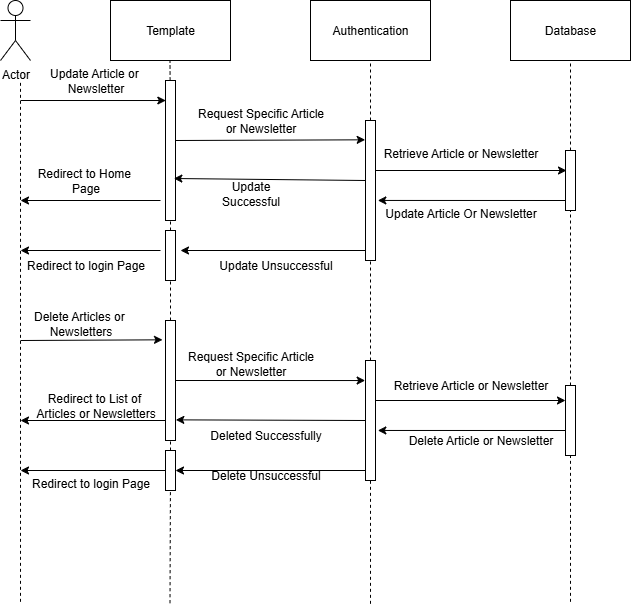

The diagram above was exported from draw.io. Its source (the exported page's mxGraphModel, read from the mxfile embedded in the PNG):
<mxGraphModel dx="778" dy="460" grid="1" gridSize="10" guides="1" tooltips="1" connect="1" arrows="1" fold="1" page="1" pageScale="1" pageWidth="850" pageHeight="1100" math="0" shadow="0">
  <root>
    <mxCell id="0" />
    <mxCell id="1" parent="0" />
    <mxCell id="3TYbl9R2qmN2EsuJpzEO-1" value="Actor" style="shape=umlActor;verticalLabelPosition=bottom;verticalAlign=top;html=1;outlineConnect=0;" parent="1" vertex="1">
      <mxGeometry x="50" y="40" width="30" height="60" as="geometry" />
    </mxCell>
    <mxCell id="3TYbl9R2qmN2EsuJpzEO-2" value="Template" style="rounded=0;whiteSpace=wrap;html=1;" parent="1" vertex="1">
      <mxGeometry x="160" y="40" width="120" height="60" as="geometry" />
    </mxCell>
    <mxCell id="3TYbl9R2qmN2EsuJpzEO-3" value="Authentication" style="rounded=0;whiteSpace=wrap;html=1;" parent="1" vertex="1">
      <mxGeometry x="360" y="40" width="120" height="60" as="geometry" />
    </mxCell>
    <mxCell id="3TYbl9R2qmN2EsuJpzEO-4" value="Database" style="rounded=0;whiteSpace=wrap;html=1;" parent="1" vertex="1">
      <mxGeometry x="560" y="40" width="120" height="60" as="geometry" />
    </mxCell>
    <mxCell id="3TYbl9R2qmN2EsuJpzEO-5" value="" style="endArrow=none;dashed=1;html=1;rounded=0;" parent="1" source="3TYbl9R2qmN2EsuJpzEO-8" edge="1">
      <mxGeometry width="50" height="50" relative="1" as="geometry">
        <mxPoint x="219.5" y="642.6666870117188" as="sourcePoint" />
        <mxPoint x="219.5" y="100" as="targetPoint" />
      </mxGeometry>
    </mxCell>
    <mxCell id="3TYbl9R2qmN2EsuJpzEO-6" value="" style="endArrow=none;dashed=1;html=1;rounded=0;" parent="1" source="3TYbl9R2qmN2EsuJpzEO-10" edge="1">
      <mxGeometry width="50" height="50" relative="1" as="geometry">
        <mxPoint x="420" y="643.3333129882812" as="sourcePoint" />
        <mxPoint x="420" y="100" as="targetPoint" />
      </mxGeometry>
    </mxCell>
    <mxCell id="3TYbl9R2qmN2EsuJpzEO-7" value="" style="endArrow=none;dashed=1;html=1;rounded=0;" parent="1" source="3TYbl9R2qmN2EsuJpzEO-13" edge="1">
      <mxGeometry width="50" height="50" relative="1" as="geometry">
        <mxPoint x="620" y="641.3333129882812" as="sourcePoint" />
        <mxPoint x="620" y="100" as="targetPoint" />
      </mxGeometry>
    </mxCell>
    <mxCell id="3TYbl9R2qmN2EsuJpzEO-9" value="" style="endArrow=none;dashed=1;html=1;rounded=0;" parent="1" source="3TYbl9R2qmN2EsuJpzEO-24" target="3TYbl9R2qmN2EsuJpzEO-8" edge="1">
      <mxGeometry width="50" height="50" relative="1" as="geometry">
        <mxPoint x="219.5" y="642.6666870117188" as="sourcePoint" />
        <mxPoint x="219.5" y="100" as="targetPoint" />
      </mxGeometry>
    </mxCell>
    <mxCell id="3TYbl9R2qmN2EsuJpzEO-8" value="" style="rounded=0;whiteSpace=wrap;html=1;direction=south;" parent="1" vertex="1">
      <mxGeometry x="215" y="120" width="10" height="140" as="geometry" />
    </mxCell>
    <mxCell id="3TYbl9R2qmN2EsuJpzEO-11" value="" style="endArrow=none;dashed=1;html=1;rounded=0;" parent="1" source="3TYbl9R2qmN2EsuJpzEO-26" target="3TYbl9R2qmN2EsuJpzEO-10" edge="1">
      <mxGeometry width="50" height="50" relative="1" as="geometry">
        <mxPoint x="420" y="643.3333129882812" as="sourcePoint" />
        <mxPoint x="420" y="100" as="targetPoint" />
      </mxGeometry>
    </mxCell>
    <mxCell id="3TYbl9R2qmN2EsuJpzEO-10" value="" style="rounded=0;whiteSpace=wrap;html=1;direction=south;" parent="1" vertex="1">
      <mxGeometry x="415" y="160" width="10" height="140" as="geometry" />
    </mxCell>
    <mxCell id="3TYbl9R2qmN2EsuJpzEO-12" value="" style="rounded=0;whiteSpace=wrap;html=1;direction=south;" parent="1" vertex="1">
      <mxGeometry x="215" y="270" width="10" height="50" as="geometry" />
    </mxCell>
    <mxCell id="3TYbl9R2qmN2EsuJpzEO-14" value="" style="endArrow=none;dashed=1;html=1;rounded=0;" parent="1" source="3TYbl9R2qmN2EsuJpzEO-31" target="3TYbl9R2qmN2EsuJpzEO-13" edge="1">
      <mxGeometry width="50" height="50" relative="1" as="geometry">
        <mxPoint x="620" y="641.3333129882812" as="sourcePoint" />
        <mxPoint x="620" y="100" as="targetPoint" />
      </mxGeometry>
    </mxCell>
    <mxCell id="3TYbl9R2qmN2EsuJpzEO-13" value="" style="rounded=0;whiteSpace=wrap;html=1;direction=south;" parent="1" vertex="1">
      <mxGeometry x="615" y="190" width="10" height="60" as="geometry" />
    </mxCell>
    <mxCell id="3TYbl9R2qmN2EsuJpzEO-15" value="" style="endArrow=classic;html=1;rounded=0;entryX=0.143;entryY=0.967;entryDx=0;entryDy=0;entryPerimeter=0;" parent="1" target="3TYbl9R2qmN2EsuJpzEO-8" edge="1">
      <mxGeometry width="50" height="50" relative="1" as="geometry">
        <mxPoint x="70" y="140" as="sourcePoint" />
        <mxPoint x="120" y="90" as="targetPoint" />
      </mxGeometry>
    </mxCell>
    <mxCell id="3TYbl9R2qmN2EsuJpzEO-16" value="" style="endArrow=none;dashed=1;html=1;rounded=0;" parent="1" edge="1">
      <mxGeometry width="50" height="50" relative="1" as="geometry">
        <mxPoint x="70" y="641.3333129882812" as="sourcePoint" />
        <mxPoint x="70" y="120" as="targetPoint" />
      </mxGeometry>
    </mxCell>
    <mxCell id="3TYbl9R2qmN2EsuJpzEO-17" value="" style="endArrow=classic;html=1;rounded=0;entryX=0.138;entryY=1.033;entryDx=0;entryDy=0;entryPerimeter=0;" parent="1" target="3TYbl9R2qmN2EsuJpzEO-10" edge="1">
      <mxGeometry width="50" height="50" relative="1" as="geometry">
        <mxPoint x="225" y="180" as="sourcePoint" />
        <mxPoint x="275" y="130" as="targetPoint" />
      </mxGeometry>
    </mxCell>
    <mxCell id="3TYbl9R2qmN2EsuJpzEO-18" value="" style="endArrow=classic;html=1;rounded=0;" parent="1" edge="1">
      <mxGeometry width="50" height="50" relative="1" as="geometry">
        <mxPoint x="425" y="210" as="sourcePoint" />
        <mxPoint x="616" y="210" as="targetPoint" />
      </mxGeometry>
    </mxCell>
    <mxCell id="3TYbl9R2qmN2EsuJpzEO-19" value="" style="endArrow=classic;html=1;rounded=0;entryX=0.571;entryY=-0.233;entryDx=0;entryDy=0;entryPerimeter=0;" parent="1" target="3TYbl9R2qmN2EsuJpzEO-10" edge="1">
      <mxGeometry width="50" height="50" relative="1" as="geometry">
        <mxPoint x="615" y="240" as="sourcePoint" />
        <mxPoint x="665" y="190" as="targetPoint" />
      </mxGeometry>
    </mxCell>
    <mxCell id="3TYbl9R2qmN2EsuJpzEO-20" value="" style="endArrow=classic;html=1;rounded=0;entryX=0.7;entryY=0.167;entryDx=0;entryDy=0;entryPerimeter=0;" parent="1" target="3TYbl9R2qmN2EsuJpzEO-8" edge="1">
      <mxGeometry width="50" height="50" relative="1" as="geometry">
        <mxPoint x="415" y="220" as="sourcePoint" />
        <mxPoint x="465" y="170" as="targetPoint" />
      </mxGeometry>
    </mxCell>
    <mxCell id="3TYbl9R2qmN2EsuJpzEO-21" value="" style="endArrow=classic;html=1;rounded=0;" parent="1" edge="1">
      <mxGeometry width="50" height="50" relative="1" as="geometry">
        <mxPoint x="210" y="240" as="sourcePoint" />
        <mxPoint x="70" y="240" as="targetPoint" />
      </mxGeometry>
    </mxCell>
    <mxCell id="3TYbl9R2qmN2EsuJpzEO-22" value="" style="endArrow=classic;html=1;rounded=0;" parent="1" edge="1">
      <mxGeometry width="50" height="50" relative="1" as="geometry">
        <mxPoint x="415" y="290" as="sourcePoint" />
        <mxPoint x="230" y="290" as="targetPoint" />
      </mxGeometry>
    </mxCell>
    <mxCell id="3TYbl9R2qmN2EsuJpzEO-23" value="" style="endArrow=classic;html=1;rounded=0;" parent="1" edge="1">
      <mxGeometry width="50" height="50" relative="1" as="geometry">
        <mxPoint x="210" y="290" as="sourcePoint" />
        <mxPoint x="70" y="290" as="targetPoint" />
      </mxGeometry>
    </mxCell>
    <mxCell id="3TYbl9R2qmN2EsuJpzEO-25" value="" style="endArrow=none;dashed=1;html=1;rounded=0;" parent="1" source="3TYbl9R2qmN2EsuJpzEO-28" target="3TYbl9R2qmN2EsuJpzEO-24" edge="1">
      <mxGeometry width="50" height="50" relative="1" as="geometry">
        <mxPoint x="219.5" y="642.6666870117188" as="sourcePoint" />
        <mxPoint x="220" y="260" as="targetPoint" />
      </mxGeometry>
    </mxCell>
    <mxCell id="3TYbl9R2qmN2EsuJpzEO-24" value="" style="rounded=0;whiteSpace=wrap;html=1;direction=south;" parent="1" vertex="1">
      <mxGeometry x="215" y="360" width="10" height="120" as="geometry" />
    </mxCell>
    <mxCell id="3TYbl9R2qmN2EsuJpzEO-27" value="" style="endArrow=none;dashed=1;html=1;rounded=0;" parent="1" target="3TYbl9R2qmN2EsuJpzEO-26" edge="1">
      <mxGeometry width="50" height="50" relative="1" as="geometry">
        <mxPoint x="420" y="643.3333129882812" as="sourcePoint" />
        <mxPoint x="420" y="300" as="targetPoint" />
      </mxGeometry>
    </mxCell>
    <mxCell id="3TYbl9R2qmN2EsuJpzEO-26" value="" style="rounded=0;whiteSpace=wrap;html=1;direction=south;" parent="1" vertex="1">
      <mxGeometry x="415" y="400" width="10" height="120" as="geometry" />
    </mxCell>
    <mxCell id="3TYbl9R2qmN2EsuJpzEO-30" value="" style="endArrow=none;dashed=1;html=1;rounded=0;" parent="1" target="3TYbl9R2qmN2EsuJpzEO-28" edge="1">
      <mxGeometry width="50" height="50" relative="1" as="geometry">
        <mxPoint x="219.5" y="642.6666870117188" as="sourcePoint" />
        <mxPoint x="220" y="480" as="targetPoint" />
      </mxGeometry>
    </mxCell>
    <mxCell id="3TYbl9R2qmN2EsuJpzEO-28" value="" style="rounded=0;whiteSpace=wrap;html=1;direction=south;" parent="1" vertex="1">
      <mxGeometry x="215" y="490" width="10" height="40" as="geometry" />
    </mxCell>
    <mxCell id="3TYbl9R2qmN2EsuJpzEO-32" value="" style="endArrow=none;dashed=1;html=1;rounded=0;" parent="1" target="3TYbl9R2qmN2EsuJpzEO-31" edge="1">
      <mxGeometry width="50" height="50" relative="1" as="geometry">
        <mxPoint x="620" y="641.3333129882812" as="sourcePoint" />
        <mxPoint x="620" y="250" as="targetPoint" />
      </mxGeometry>
    </mxCell>
    <mxCell id="3TYbl9R2qmN2EsuJpzEO-31" value="" style="rounded=0;whiteSpace=wrap;html=1;direction=south;" parent="1" vertex="1">
      <mxGeometry x="615" y="425" width="10" height="70" as="geometry" />
    </mxCell>
    <mxCell id="3TYbl9R2qmN2EsuJpzEO-33" value="" style="endArrow=classic;html=1;rounded=0;entryX=0.161;entryY=1.3;entryDx=0;entryDy=0;entryPerimeter=0;" parent="1" target="3TYbl9R2qmN2EsuJpzEO-24" edge="1">
      <mxGeometry width="50" height="50" relative="1" as="geometry">
        <mxPoint x="70" y="380" as="sourcePoint" />
        <mxPoint x="120" y="330" as="targetPoint" />
      </mxGeometry>
    </mxCell>
    <mxCell id="3TYbl9R2qmN2EsuJpzEO-34" value="" style="endArrow=classic;html=1;rounded=0;entryX=0.167;entryY=1.033;entryDx=0;entryDy=0;entryPerimeter=0;" parent="1" target="3TYbl9R2qmN2EsuJpzEO-26" edge="1">
      <mxGeometry width="50" height="50" relative="1" as="geometry">
        <mxPoint x="225" y="420" as="sourcePoint" />
        <mxPoint x="275" y="370" as="targetPoint" />
      </mxGeometry>
    </mxCell>
    <mxCell id="3TYbl9R2qmN2EsuJpzEO-35" value="" style="endArrow=classic;html=1;rounded=0;" parent="1" edge="1">
      <mxGeometry width="50" height="50" relative="1" as="geometry">
        <mxPoint x="425" y="440" as="sourcePoint" />
        <mxPoint x="615" y="440" as="targetPoint" />
      </mxGeometry>
    </mxCell>
    <mxCell id="3TYbl9R2qmN2EsuJpzEO-37" value="" style="endArrow=classic;html=1;rounded=0;entryX=0.583;entryY=-0.233;entryDx=0;entryDy=0;entryPerimeter=0;" parent="1" target="3TYbl9R2qmN2EsuJpzEO-26" edge="1">
      <mxGeometry width="50" height="50" relative="1" as="geometry">
        <mxPoint x="615" y="470" as="sourcePoint" />
        <mxPoint x="665" y="420" as="targetPoint" />
      </mxGeometry>
    </mxCell>
    <mxCell id="3TYbl9R2qmN2EsuJpzEO-38" value="" style="endArrow=classic;html=1;rounded=0;entryX=0.828;entryY=-0.033;entryDx=0;entryDy=0;entryPerimeter=0;" parent="1" target="3TYbl9R2qmN2EsuJpzEO-24" edge="1">
      <mxGeometry width="50" height="50" relative="1" as="geometry">
        <mxPoint x="415" y="460" as="sourcePoint" />
        <mxPoint x="465" y="410" as="targetPoint" />
      </mxGeometry>
    </mxCell>
    <mxCell id="3TYbl9R2qmN2EsuJpzEO-39" value="" style="endArrow=classic;html=1;rounded=0;" parent="1" edge="1">
      <mxGeometry width="50" height="50" relative="1" as="geometry">
        <mxPoint x="215" y="460" as="sourcePoint" />
        <mxPoint x="70" y="460" as="targetPoint" />
      </mxGeometry>
    </mxCell>
    <mxCell id="3TYbl9R2qmN2EsuJpzEO-40" value="" style="endArrow=classic;html=1;rounded=0;entryX=0.5;entryY=0;entryDx=0;entryDy=0;" parent="1" target="3TYbl9R2qmN2EsuJpzEO-28" edge="1">
      <mxGeometry width="50" height="50" relative="1" as="geometry">
        <mxPoint x="415" y="510" as="sourcePoint" />
        <mxPoint x="465" y="460" as="targetPoint" />
      </mxGeometry>
    </mxCell>
    <mxCell id="3TYbl9R2qmN2EsuJpzEO-41" value="" style="endArrow=classic;html=1;rounded=0;" parent="1" edge="1">
      <mxGeometry width="50" height="50" relative="1" as="geometry">
        <mxPoint x="215" y="510" as="sourcePoint" />
        <mxPoint x="70" y="510" as="targetPoint" />
      </mxGeometry>
    </mxCell>
    <mxCell id="3TYbl9R2qmN2EsuJpzEO-42" value="Update Article or&amp;nbsp;&lt;div&gt;Newsletter&lt;/div&gt;" style="text;html=1;align=center;verticalAlign=middle;resizable=0;points=[];autosize=1;strokeColor=none;fillColor=none;" parent="1" vertex="1">
      <mxGeometry x="85" y="100" width="120" height="40" as="geometry" />
    </mxCell>
    <mxCell id="3TYbl9R2qmN2EsuJpzEO-43" value="Request Specific Article&lt;div&gt;or Newsletter&lt;/div&gt;" style="text;html=1;align=center;verticalAlign=middle;resizable=0;points=[];autosize=1;strokeColor=none;fillColor=none;" parent="1" vertex="1">
      <mxGeometry x="235" y="140" width="150" height="40" as="geometry" />
    </mxCell>
    <mxCell id="3TYbl9R2qmN2EsuJpzEO-44" value="Retrieve Article or Newsletter" style="text;html=1;align=center;verticalAlign=middle;resizable=0;points=[];autosize=1;strokeColor=none;fillColor=none;" parent="1" vertex="1">
      <mxGeometry x="420" y="178" width="180" height="30" as="geometry" />
    </mxCell>
    <mxCell id="3TYbl9R2qmN2EsuJpzEO-45" value="Update Article Or Newsletter" style="text;html=1;align=center;verticalAlign=middle;resizable=0;points=[];autosize=1;strokeColor=none;fillColor=none;" parent="1" vertex="1">
      <mxGeometry x="425" y="238" width="170" height="30" as="geometry" />
    </mxCell>
    <mxCell id="3TYbl9R2qmN2EsuJpzEO-46" value="Update&lt;br&gt;&lt;div&gt;Successful&lt;/div&gt;" style="text;html=1;align=center;verticalAlign=middle;resizable=0;points=[];autosize=1;strokeColor=none;fillColor=none;" parent="1" vertex="1">
      <mxGeometry x="260" y="213" width="80" height="40" as="geometry" />
    </mxCell>
    <mxCell id="3TYbl9R2qmN2EsuJpzEO-47" value="Redirect to Home&amp;nbsp;&lt;div&gt;Page&lt;/div&gt;" style="text;html=1;align=center;verticalAlign=middle;resizable=0;points=[];autosize=1;strokeColor=none;fillColor=none;" parent="1" vertex="1">
      <mxGeometry x="75" y="200" width="120" height="40" as="geometry" />
    </mxCell>
    <mxCell id="3TYbl9R2qmN2EsuJpzEO-48" value="Update Unsuccessful" style="text;html=1;align=center;verticalAlign=middle;resizable=0;points=[];autosize=1;strokeColor=none;fillColor=none;" parent="1" vertex="1">
      <mxGeometry x="255" y="290" width="140" height="30" as="geometry" />
    </mxCell>
    <mxCell id="3TYbl9R2qmN2EsuJpzEO-49" value="Redirect to login Page" style="text;html=1;align=center;verticalAlign=middle;resizable=0;points=[];autosize=1;strokeColor=none;fillColor=none;" parent="1" vertex="1">
      <mxGeometry x="65" y="290" width="140" height="30" as="geometry" />
    </mxCell>
    <mxCell id="3TYbl9R2qmN2EsuJpzEO-50" value="Delete Articles or&amp;nbsp;&lt;div&gt;Newsletters&lt;/div&gt;" style="text;html=1;align=center;verticalAlign=middle;resizable=0;points=[];autosize=1;strokeColor=none;fillColor=none;" parent="1" vertex="1">
      <mxGeometry x="70" y="343" width="120" height="40" as="geometry" />
    </mxCell>
    <mxCell id="3TYbl9R2qmN2EsuJpzEO-52" value="Request Specific Article&lt;div&gt;or Newsletter&lt;/div&gt;" style="text;html=1;align=center;verticalAlign=middle;resizable=0;points=[];autosize=1;strokeColor=none;fillColor=none;" parent="1" vertex="1">
      <mxGeometry x="225" y="383" width="150" height="40" as="geometry" />
    </mxCell>
    <mxCell id="3TYbl9R2qmN2EsuJpzEO-53" value="Retrieve Article or Newsletter" style="text;html=1;align=center;verticalAlign=middle;resizable=0;points=[];autosize=1;strokeColor=none;fillColor=none;" parent="1" vertex="1">
      <mxGeometry x="430" y="410" width="180" height="30" as="geometry" />
    </mxCell>
    <mxCell id="3TYbl9R2qmN2EsuJpzEO-54" value="Delete Article or Newsletter" style="text;html=1;align=center;verticalAlign=middle;resizable=0;points=[];autosize=1;strokeColor=none;fillColor=none;" parent="1" vertex="1">
      <mxGeometry x="445" y="465" width="170" height="30" as="geometry" />
    </mxCell>
    <mxCell id="3TYbl9R2qmN2EsuJpzEO-55" value="Deleted Successfully" style="text;html=1;align=center;verticalAlign=middle;resizable=0;points=[];autosize=1;strokeColor=none;fillColor=none;" parent="1" vertex="1">
      <mxGeometry x="250" y="460" width="130" height="30" as="geometry" />
    </mxCell>
    <mxCell id="3TYbl9R2qmN2EsuJpzEO-56" value="Redirect to List of&amp;nbsp;&lt;div&gt;Articles or Newsletters&lt;/div&gt;" style="text;html=1;align=center;verticalAlign=middle;resizable=0;points=[];autosize=1;strokeColor=none;fillColor=none;" parent="1" vertex="1">
      <mxGeometry x="75" y="425" width="140" height="40" as="geometry" />
    </mxCell>
    <mxCell id="3TYbl9R2qmN2EsuJpzEO-57" value="Delete Unsuccessful" style="text;html=1;align=center;verticalAlign=middle;resizable=0;points=[];autosize=1;strokeColor=none;fillColor=none;" parent="1" vertex="1">
      <mxGeometry x="250" y="500" width="130" height="30" as="geometry" />
    </mxCell>
    <mxCell id="3TYbl9R2qmN2EsuJpzEO-58" value="Redirect to login Page" style="text;html=1;align=center;verticalAlign=middle;resizable=0;points=[];autosize=1;strokeColor=none;fillColor=none;" parent="1" vertex="1">
      <mxGeometry x="70" y="508" width="140" height="30" as="geometry" />
    </mxCell>
  </root>
</mxGraphModel>